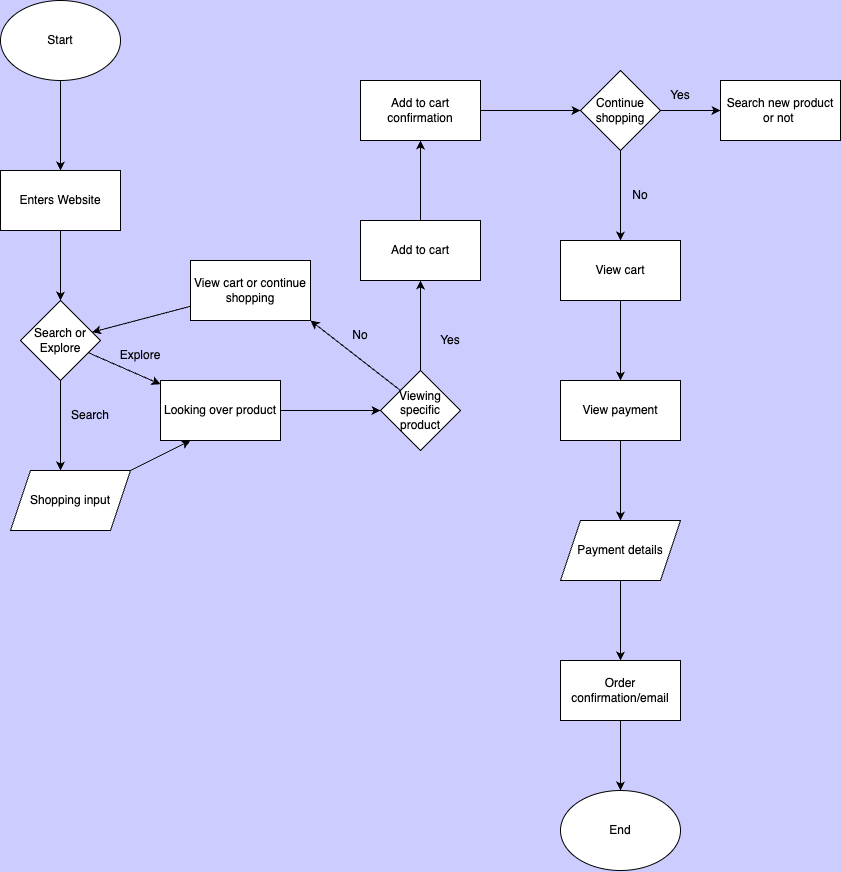

The diagram above was exported from draw.io. Its source (the exported page's mxGraphModel, read from the mxfile embedded in the PNG):
<mxGraphModel dx="1111" dy="688" grid="1" gridSize="10" guides="1" tooltips="1" connect="1" arrows="1" fold="1" page="1" pageScale="1" pageWidth="850" pageHeight="1100" background="#CCCCFF" math="0" shadow="0">
  <root>
    <mxCell id="0" />
    <mxCell id="1" parent="0" />
    <mxCell id="6" value="" style="edgeStyle=none;html=1;" edge="1" parent="1" source="2" target="5">
      <mxGeometry relative="1" as="geometry" />
    </mxCell>
    <mxCell id="2" value="Start" style="ellipse;whiteSpace=wrap;html=1;" vertex="1" parent="1">
      <mxGeometry x="20" y="40" width="120" height="80" as="geometry" />
    </mxCell>
    <mxCell id="8" value="" style="edgeStyle=none;html=1;" edge="1" parent="1" source="5" target="7">
      <mxGeometry relative="1" as="geometry" />
    </mxCell>
    <mxCell id="5" value="Enters Website" style="whiteSpace=wrap;html=1;" vertex="1" parent="1">
      <mxGeometry x="20" y="210" width="120" height="60" as="geometry" />
    </mxCell>
    <mxCell id="12" value="" style="edgeStyle=none;html=1;" edge="1" parent="1" source="7">
      <mxGeometry relative="1" as="geometry">
        <mxPoint x="80" y="510" as="targetPoint" />
      </mxGeometry>
    </mxCell>
    <mxCell id="15" value="" style="edgeStyle=none;html=1;" edge="1" parent="1" source="7" target="14">
      <mxGeometry relative="1" as="geometry" />
    </mxCell>
    <mxCell id="7" value="Search or Explore" style="rhombus;whiteSpace=wrap;html=1;" vertex="1" parent="1">
      <mxGeometry x="40" y="340" width="80" height="80" as="geometry" />
    </mxCell>
    <mxCell id="13" value="Search" style="text;html=1;align=center;verticalAlign=middle;whiteSpace=wrap;rounded=0;" vertex="1" parent="1">
      <mxGeometry x="80" y="440" width="60" height="30" as="geometry" />
    </mxCell>
    <mxCell id="22" value="" style="edgeStyle=none;html=1;" edge="1" parent="1" source="14" target="21">
      <mxGeometry relative="1" as="geometry" />
    </mxCell>
    <mxCell id="14" value="Looking over product" style="whiteSpace=wrap;html=1;" vertex="1" parent="1">
      <mxGeometry x="180" y="420" width="120" height="60" as="geometry" />
    </mxCell>
    <mxCell id="16" value="Explore" style="text;html=1;align=center;verticalAlign=middle;whiteSpace=wrap;rounded=0;" vertex="1" parent="1">
      <mxGeometry x="130" y="380" width="60" height="30" as="geometry" />
    </mxCell>
    <mxCell id="24" value="" style="edgeStyle=none;html=1;" edge="1" parent="1" source="21" target="23">
      <mxGeometry relative="1" as="geometry" />
    </mxCell>
    <mxCell id="48" style="edgeStyle=none;html=1;exitX=0;exitY=0;exitDx=0;exitDy=0;entryX=1;entryY=1;entryDx=0;entryDy=0;" edge="1" parent="1" source="21" target="40">
      <mxGeometry relative="1" as="geometry" />
    </mxCell>
    <mxCell id="21" value="Viewing specific product" style="rhombus;whiteSpace=wrap;html=1;" vertex="1" parent="1">
      <mxGeometry x="400" y="410" width="80" height="80" as="geometry" />
    </mxCell>
    <mxCell id="26" value="" style="edgeStyle=none;html=1;" edge="1" parent="1" source="23" target="25">
      <mxGeometry relative="1" as="geometry" />
    </mxCell>
    <mxCell id="23" value="Add to cart" style="whiteSpace=wrap;html=1;" vertex="1" parent="1">
      <mxGeometry x="380" y="260" width="120" height="60" as="geometry" />
    </mxCell>
    <mxCell id="54" value="" style="edgeStyle=none;html=1;" edge="1" parent="1" source="25" target="53">
      <mxGeometry relative="1" as="geometry" />
    </mxCell>
    <mxCell id="25" value="Add to cart confirmation" style="whiteSpace=wrap;html=1;" vertex="1" parent="1">
      <mxGeometry x="380" y="120" width="120" height="60" as="geometry" />
    </mxCell>
    <mxCell id="36" value="Yes" style="text;html=1;align=center;verticalAlign=middle;whiteSpace=wrap;rounded=0;" vertex="1" parent="1">
      <mxGeometry x="440" y="365" width="60" height="30" as="geometry" />
    </mxCell>
    <mxCell id="37" value="No" style="text;html=1;align=center;verticalAlign=middle;whiteSpace=wrap;rounded=0;" vertex="1" parent="1">
      <mxGeometry x="350" y="360" width="60" height="30" as="geometry" />
    </mxCell>
    <mxCell id="47" style="edgeStyle=none;html=1;" edge="1" parent="1" source="40" target="7">
      <mxGeometry relative="1" as="geometry" />
    </mxCell>
    <mxCell id="40" value="View cart or continue shopping" style="rounded=0;whiteSpace=wrap;html=1;" vertex="1" parent="1">
      <mxGeometry x="210" y="300" width="120" height="60" as="geometry" />
    </mxCell>
    <mxCell id="56" value="" style="edgeStyle=none;html=1;" edge="1" parent="1" source="53" target="55">
      <mxGeometry relative="1" as="geometry" />
    </mxCell>
    <mxCell id="58" value="" style="edgeStyle=none;html=1;" edge="1" parent="1" source="53" target="57">
      <mxGeometry relative="1" as="geometry" />
    </mxCell>
    <mxCell id="53" value="Continue shopping" style="rhombus;whiteSpace=wrap;html=1;" vertex="1" parent="1">
      <mxGeometry x="600" y="110" width="80" height="80" as="geometry" />
    </mxCell>
    <mxCell id="60" value="" style="edgeStyle=none;html=1;" edge="1" parent="1" source="55" target="59">
      <mxGeometry relative="1" as="geometry" />
    </mxCell>
    <mxCell id="55" value="View cart" style="whiteSpace=wrap;html=1;" vertex="1" parent="1">
      <mxGeometry x="580" y="280" width="120" height="60" as="geometry" />
    </mxCell>
    <mxCell id="57" value="Search new product or not&amp;nbsp;" style="whiteSpace=wrap;html=1;" vertex="1" parent="1">
      <mxGeometry x="740" y="120" width="120" height="60" as="geometry" />
    </mxCell>
    <mxCell id="64" value="" style="edgeStyle=none;html=1;" edge="1" parent="1" source="59" target="63">
      <mxGeometry relative="1" as="geometry" />
    </mxCell>
    <mxCell id="59" value="View payment" style="whiteSpace=wrap;html=1;" vertex="1" parent="1">
      <mxGeometry x="580" y="420" width="120" height="60" as="geometry" />
    </mxCell>
    <mxCell id="61" value="Yes" style="text;html=1;align=center;verticalAlign=middle;whiteSpace=wrap;rounded=0;" vertex="1" parent="1">
      <mxGeometry x="670" y="120" width="60" height="30" as="geometry" />
    </mxCell>
    <mxCell id="62" value="No" style="text;html=1;align=center;verticalAlign=middle;whiteSpace=wrap;rounded=0;" vertex="1" parent="1">
      <mxGeometry x="630" y="220" width="60" height="30" as="geometry" />
    </mxCell>
    <mxCell id="68" value="" style="edgeStyle=none;html=1;" edge="1" parent="1" source="63" target="67">
      <mxGeometry relative="1" as="geometry" />
    </mxCell>
    <mxCell id="63" value="Payment details" style="shape=parallelogram;perimeter=parallelogramPerimeter;whiteSpace=wrap;html=1;fixedSize=1;" vertex="1" parent="1">
      <mxGeometry x="580" y="560" width="120" height="60" as="geometry" />
    </mxCell>
    <mxCell id="66" style="edgeStyle=none;html=1;exitX=1;exitY=0;exitDx=0;exitDy=0;entryX=0.25;entryY=1;entryDx=0;entryDy=0;" edge="1" parent="1" source="65" target="14">
      <mxGeometry relative="1" as="geometry" />
    </mxCell>
    <mxCell id="65" value="Shopping input" style="shape=parallelogram;perimeter=parallelogramPerimeter;whiteSpace=wrap;html=1;fixedSize=1;" vertex="1" parent="1">
      <mxGeometry x="30" y="510" width="120" height="60" as="geometry" />
    </mxCell>
    <mxCell id="70" value="" style="edgeStyle=none;html=1;" edge="1" parent="1" source="67">
      <mxGeometry relative="1" as="geometry">
        <mxPoint x="640" y="830" as="targetPoint" />
      </mxGeometry>
    </mxCell>
    <mxCell id="67" value="Order confirmation/email" style="whiteSpace=wrap;html=1;" vertex="1" parent="1">
      <mxGeometry x="580" y="700" width="120" height="60" as="geometry" />
    </mxCell>
    <mxCell id="71" value="End" style="ellipse;whiteSpace=wrap;html=1;" vertex="1" parent="1">
      <mxGeometry x="580" y="830" width="120" height="80" as="geometry" />
    </mxCell>
  </root>
</mxGraphModel>